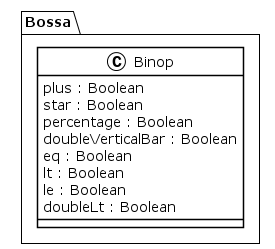

The diagram above was rendered by PlantUML. Its source (embedded in the PNG):
@startuml
!theme plain
package Bossa {
class Binop {
	 plus : Boolean
	 star : Boolean
	 percentage : Boolean
	 doubleVerticalBar : Boolean
	 eq : Boolean
	 lt : Boolean
	 le : Boolean
	 doubleLt : Boolean
}
}
@enduml